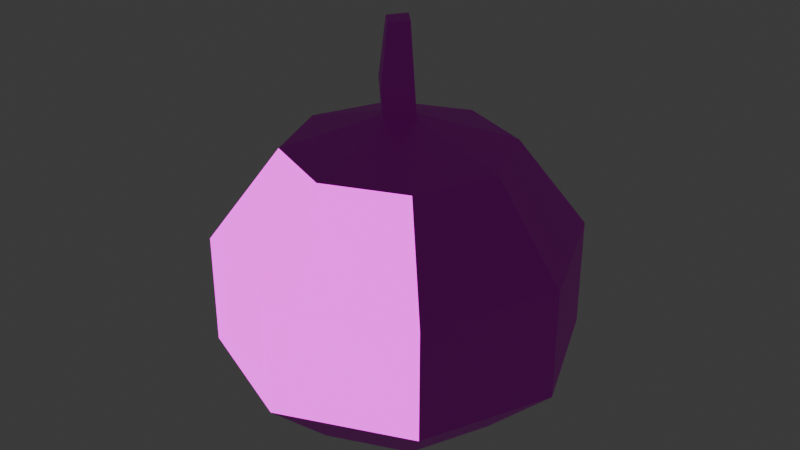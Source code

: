 # Source: pumpkin.blend  (saved by Blender 4.3.32; exported with 4.5.12 LTS)
import bpy
from mathutils import Matrix  # noqa: F401  (used for matrix-valued properties, if any)

bpy.ops.wm.read_factory_settings(use_empty=True)
scene = bpy.context.scene
scene.name = 'Scene'

# ---- collections
col_collection = bpy.data.collections.new('Collection'); scene.collection.children.link(col_collection)

# ---- images (referenced by path relative to the original .blend; pixels are not part of the script)
import os
ASSET_DIR = os.environ.get("B2B_ASSET_DIR", "")  # directory of the original .blend (textures are referenced by path, not embedded)
HERE = os.path.dirname(os.path.abspath(__file__))  # packed textures are extracted next to this script under _unpacked/

def load_image(name, relpath, width, height, colorspace="sRGB"):
    """Load a texture the original file referenced (path relative to the .blend, or extracted next to this script)."""
    p = next((c for c in (os.path.join(HERE, relpath), os.path.join(ASSET_DIR, relpath)) if relpath and os.path.exists(c)), "")
    if p:
        img = bpy.data.images.load(p, check_existing=True)
        img.name = name
    else:  # same state as the original file: an image datablock whose file is absent (Cycles renders it pink)
        img = bpy.data.images.new(name, width, height)
        img.source = "FILE"
        img.filepath = "//" + (relpath or name)
    img.colorspace_settings.name = colorspace
    return img
img_pumpkin_png = load_image('pumpkin.png', 'pumpkin.png', 1024, 1024, 'sRGB')
img_stem_png = load_image('stem.png', 'stem.png', 1024, 1024, 'sRGB')
img_pumpkin_carved_png = load_image('pumpkin_carved.png', 'pumpkin_carved.png', 1024, 1024, 'sRGB')
img_emission_carved_pumpkin_png = load_image('emission_carved_pumpkin.png', 'emission_carved_pumpkin.png', 1024, 1024, 'sRGB')

# ---- materials (node trees are filled in below, after node groups)
mat_pumpkin = bpy.data.materials.new('Pumpkin')
mat_pumpkin.alpha_threshold = 0.0
mat_pumpkin.roughness = 0.5
mat_pumpkin.line_color = (0.0, 0.0, 0.0, 1.0)
mat_stem = bpy.data.materials.new('Stem')
mat_pumpkincarved = bpy.data.materials.new('PumpkinCarved')

# ---- material node trees
mat_pumpkin.use_nodes = True; mat_pumpkin.node_tree.nodes.clear()
_N = mat_pumpkin.node_tree.nodes; _L = mat_pumpkin.node_tree.links
n0 = _N.new('ShaderNodeOutputMaterial'); n0.name = 'Material Output'; n0.location = (300, 300)
n1 = _N.new('ShaderNodeBsdfPrincipled'); n1.name = 'Principled BSDF'; n1.location = (10, 300)
n1.inputs[3].default_value = 1.45
n2 = _N.new('ShaderNodeTexImage'); n2.name = 'Image Texture'; n2.location = (-280, 280)
n2.image = img_pumpkin_png
_L.new(n1.outputs[0], n0.inputs[0])
_L.new(n2.outputs[0], n1.inputs[0])
n0.is_active_output = True
mat_stem.use_nodes = True; mat_stem.node_tree.nodes.clear()
_N = mat_stem.node_tree.nodes; _L = mat_stem.node_tree.links
n0 = _N.new('ShaderNodeBsdfPrincipled'); n0.name = 'Principled BSDF'; n0.location = (10, 300)
n1 = _N.new('ShaderNodeOutputMaterial'); n1.name = 'Material Output'; n1.location = (300, 300)
n2 = _N.new('ShaderNodeTexImage'); n2.name = 'Image Texture'; n2.location = (-280, 280)
n2.image = img_stem_png
_L.new(n0.outputs[0], n1.inputs[0])
_L.new(n2.outputs[0], n0.inputs[0])
n1.is_active_output = True
mat_pumpkincarved.use_nodes = True; mat_pumpkincarved.node_tree.nodes.clear()
_N = mat_pumpkincarved.node_tree.nodes; _L = mat_pumpkincarved.node_tree.links
n0 = _N.new('ShaderNodeBsdfPrincipled'); n0.name = 'Principled BSDF'; n0.location = (10, 300)
n0.inputs[28].default_value = 2.0
n1 = _N.new('ShaderNodeOutputMaterial'); n1.name = 'Material Output'; n1.location = (300, 300)
n2 = _N.new('ShaderNodeTexImage'); n2.name = 'Image Texture'; n2.location = (-280, 280)
n2.image = img_pumpkin_carved_png
n3 = _N.new('ShaderNodeTexImage'); n3.name = 'Image Texture.001'; n3.location = (-280, -260)
n3.image = img_emission_carved_pumpkin_png
_L.new(n0.outputs[0], n1.inputs[0])
_L.new(n2.outputs[0], n0.inputs[0])
_L.new(n3.outputs[0], n0.inputs[27])
n1.is_active_output = True

# ---- world
world_world = bpy.data.worlds.new('World'); scene.world = world_world
world_world.use_nodes = True; world_world.node_tree.nodes.clear()
_N = world_world.node_tree.nodes; _L = world_world.node_tree.links
n0 = _N.new('ShaderNodeOutputWorld'); n0.name = 'World Output'; n0.location = (300, 300)
n1 = _N.new('ShaderNodeBackground'); n1.name = 'Background'; n1.location = (10, 300)
n1.inputs[0].default_value = (0.05088, 0.05088, 0.05088, 1.0)
_L.new(n1.outputs[0], n0.inputs[0])
n0.is_active_output = True
world_world.color = (0.05088, 0.05088, 0.05088)
world_world.sun_shadow_jitter_overblur = 0.0

# ---- meshes
me_sphere = bpy.data.meshes.new('Sphere')
me_sphere.from_pydata([(0.4156, 0.4156, 0.7687), (0.6725, 0.6725, 0.2936), (0.6725, 0.6725, -0.2936), (0.4156, 0.4156, -0.6446), (0.5878, 0.0, 0.7687), (0.9511, 0.0, 0.2936), (0.9511, 0.0, -0.2936), (0.5878, 0.0, -0.6446), (0.4156, -0.4156, 0.7687), (0.6725, -0.6725, 0.2936), (0.6725, -0.6725, -0.2936), (0.4156, -0.4156, -0.6446), (0.0, -0.5878, 0.7687), (0.0, -0.9511, 0.2936), (0.0, -0.9511, -0.2936), (0.0, -0.5878, -0.6446), (-0.4156, -0.4156, 0.7687), (-0.6725, -0.6725, 0.2936), (-0.6725, -0.6725, -0.2936), (-0.4156, -0.4156, -0.6446), (0.0, 0.0, -0.7565), (0.0, 0.0, 0.9502), (-0.5878, 0.0, 0.7687), (-0.9511, 0.0, 0.2936), (-0.9511, 0.0, -0.2936), (-0.5878, 0.0, -0.6446), (-0.4156, 0.4156, 0.7687), (-0.6725, 0.6725, 0.2936), (-0.6725, 0.6725, -0.2936), (-0.4156, 0.4156, -0.6446), (0.0, 0.5878, 0.7687), (0.0, 0.9511, 0.2936), (0.0, 0.9511, -0.2936), (0.0, 0.5878, -0.6446), (0.001805, 0.11, 0.8819), (0.0009296, 0.087, 1.107), (0.1138, -0.004183, 0.8707), (0.1129, -0.02716, 1.096), (-0.0009296, -0.1155, 0.8589), (-0.001805, -0.1385, 1.084), (-0.1129, -0.001374, 0.8701), (-0.1138, -0.02435, 1.096), (0.07179, -0.009423, 1.398), (-0.003323, 0.06716, 1.406), (-0.005157, -0.08412, 1.39), (-0.08027, -0.007538, 1.398)], [], [(20, 33, 3), (32, 31, 1, 2), (30, 21, 0), (33, 32, 2, 3), (31, 30, 0, 1), (3, 2, 6, 7), (1, 0, 4, 5), (20, 3, 7), (2, 1, 5, 6), (0, 21, 4), (7, 6, 10, 11), (5, 4, 8, 9), (20, 7, 11), (6, 5, 9, 10), (4, 21, 8), (11, 10, 14, 15), (9, 8, 12, 13), (20, 11, 15), (10, 9, 13, 14), (8, 21, 12), (15, 14, 18, 19), (13, 12, 16, 17), (20, 15, 19), (14, 13, 17, 18), (12, 21, 16), (19, 18, 24, 25), (17, 16, 22, 23), (20, 19, 25), (18, 17, 23, 24), (16, 21, 22), (25, 24, 28, 29), (23, 22, 26, 27), (20, 25, 29), (24, 23, 27, 28), (22, 21, 26), (29, 28, 32, 33), (27, 26, 30, 31), (20, 29, 33), (28, 27, 31, 32), (26, 21, 30), (34, 35, 37, 36), (36, 37, 39, 38), (39, 37, 42, 44), (38, 39, 41, 40), (40, 41, 35, 34), (34, 36, 38, 40), (42, 43, 45, 44), (37, 35, 43, 42), (41, 39, 44, 45), (35, 41, 45, 43)])
me_sphere.polygons.foreach_set('material_index', [0, 0, 0, 0, 0, 0, 0, 0, 0, 0, 0, 0, 0, 0, 0, 0, 0, 0, 0, 0, 0, 0, 0, 0, 0, 0, 0, 0, 0, 0, 0, 0, 0, 0, 0, 0, 0, 0, 0, 0, 1, 1, 1, 1, 1, 1, 1, 1, 1, 1])
_uv = me_sphere.uv_layers.new(name='UVMap')
_uv.uv.foreach_set('vector', [0.6875, 0.0, 0.75, 0.2, 0.625, 0.2, 0.493, 0.3002, 0.493, 0.6987, 0.07804, 0.6826, 0.07813, 0.3169, 0.1525, 0.7008, 0.4996, 0.4869, 0.4012, 0.8861, 0.4979, 0.03092, 0.493, 0.3002, 0.07813, 0.3169, 0.2584, 0.05332, 0.493, 0.6987, 0.4979, 0.9689, 0.2583, 0.9468, 0.07804, 0.6826, 0.73, 0.06847, 0.9027, 0.3153, 0.5072, 0.2947, 0.5022, 0.04478, 0.9042, 0.6647, 0.7321, 0.9221, 0.5023, 0.941, 0.5072, 0.6755, 0.5625, 0.0, 0.625, 0.2, 0.5, 0.2, 0.9027, 0.3153, 0.9042, 0.6647, 0.5072, 0.6755, 0.5072, 0.2947, 0.4012, 0.8861, 0.4996, 0.4869, 0.7083, 0.8402, 0.5022, 0.04478, 0.5072, 0.2947, 0.1011, 0.3137, 0.2696, 0.06658, 0.5072, 0.6755, 0.5023, 0.941, 0.2675, 0.9236, 0.09967, 0.6655, 0.4961, 0.02464, 0.5022, 0.04478, 0.2696, 0.06658, 0.5072, 0.2947, 0.5072, 0.6755, 0.09967, 0.6655, 0.1011, 0.3137, 0.7083, 0.8402, 0.4996, 0.4869, 0.8916, 0.5906, 0.7164, 0.1178, 0.8648, 0.3469, 0.5224, 0.3375, 0.5138, 0.1044, 0.8649, 0.6521, 0.7165, 0.8817, 0.5138, 0.8948, 0.5224, 0.661, 0.502, 0.05916, 0.7164, 0.1178, 0.5138, 0.1044, 0.8648, 0.3469, 0.8649, 0.6521, 0.5224, 0.661, 0.5224, 0.3375, 0.8916, 0.5906, 0.4996, 0.4869, 0.8444, 0.2859, 0.5138, 0.1044, 0.5224, 0.3375, 0.1631, 0.3454, 0.3026, 0.1155, 0.5224, 0.661, 0.5138, 0.8948, 0.3025, 0.8839, 0.1631, 0.6536, 0.502, 0.05916, 0.5138, 0.1044, 0.3026, 0.1155, 0.5224, 0.3375, 0.5224, 0.661, 0.1631, 0.6536, 0.1631, 0.3454, 0.8444, 0.2859, 0.4996, 0.4869, 0.5968, 0.104, 0.7405, 0.04922, 0.9147, 0.289, 0.4789, 0.2557, 0.4939, 0.02117, 0.9214, 0.6606, 0.7499, 0.9535, 0.4931, 0.9627, 0.4783, 0.6547, 0.0625, 0.0, 0.125, 0.2, 0.0, 0.2, 0.9147, 0.289, 0.9214, 0.6606, 0.4783, 0.6547, 0.4789, 0.2557, 0.5968, 0.104, 0.4996, 0.4869, 0.2931, 0.1489, 0.4939, 0.02117, 0.4789, 0.2557, 0.07458, 0.2977, 0.262, 0.05685, 0.4783, 0.6547, 0.4931, 0.9627, 0.2517, 0.951, 0.06736, 0.6621, 0.9375, 0.0, 1.0, 0.2, 0.875, 0.2, 0.4789, 0.2557, 0.4783, 0.6547, 0.06736, 0.6621, 0.07458, 0.2977, 0.2931, 0.1489, 0.4996, 0.4869, 0.1087, 0.3951, 0.7422, 0.05164, 0.9182, 0.3156, 0.493, 0.3002, 0.4979, 0.03092, 0.9183, 0.6838, 0.7423, 0.9484, 0.4979, 0.9689, 0.493, 0.6987, 0.8125, 0.0, 0.875, 0.2, 0.75, 0.2, 0.9182, 0.3156, 0.9183, 0.6838, 0.493, 0.6987, 0.493, 0.3002, 0.1087, 0.3951, 0.4996, 0.4869, 0.1525, 0.7008, 0.4823, 0.05775, 0.412, 0.4556, 0.06294, 0.4359, 0.1332, 0.03799, 0.4561, 0.03799, 0.4534, 0.4359, 0.1027, 0.4151, 0.1053, 0.01719, 0.1027, 0.4151, 0.4534, 0.4359, 0.3277, 0.969, 0.09242, 0.955, 0.1885, 0.04123, 0.1183, 0.4391, 0.4674, 0.4589, 0.5376, 0.06098, 0.1588, 0.06098, 0.1561, 0.4589, 0.5069, 0.4797, 0.5095, 0.08178, 0.5095, 0.7182, 0.8519, 0.5168, 0.5012, 0.3203, 0.1588, 0.5217, 0.7236, 0.5075, 0.4939, 0.6426, 0.2586, 0.5108, 0.4883, 0.3757, 0.06294, 0.4359, 0.412, 0.4556, 0.3514, 0.9822, 0.1172, 0.969, 0.4674, 0.4589, 0.1183, 0.4391, 0.2846, 0.9791, 0.5188, 0.9923, 0.5069, 0.4797, 0.1561, 0.4589, 0.2586, 0.9923, 0.4939, 1.006])
me_sphere.materials.append(mat_pumpkin)
me_sphere.materials.append(mat_stem)
me_sphere.update()
me_sphere_001 = bpy.data.meshes.new('Sphere.001')
me_sphere_001.from_pydata([(0.4156, 0.4156, 0.7687), (0.6725, 0.6725, 0.2936), (0.6725, 0.6725, -0.2936), (0.4156, 0.4156, -0.6446), (0.5878, 0.0, 0.7687), (0.9511, 0.0, 0.2936), (0.9511, 0.0, -0.2936), (0.5878, 0.0, -0.6446), (0.4156, -0.4156, 0.7687), (0.6725, -0.6725, 0.2936), (0.6725, -0.6725, -0.2936), (0.4156, -0.4156, -0.6446), (0.0, -0.5878, 0.7687), (0.0, -0.9511, 0.2936), (0.0, -0.9511, -0.2936), (0.0, -0.5878, -0.6446), (-0.4156, -0.4156, 0.7687), (-0.6725, -0.6725, 0.2936), (-0.6725, -0.6725, -0.2936), (-0.4156, -0.4156, -0.6446), (0.0, 0.0, -0.7565), (0.0, 0.0, 0.9502), (-0.5878, 0.0, 0.7687), (-0.9511, 0.0, 0.2936), (-0.9511, 0.0, -0.2936), (-0.5878, 0.0, -0.6446), (-0.4156, 0.4156, 0.7687), (-0.6725, 0.6725, 0.2936), (-0.6725, 0.6725, -0.2936), (-0.4156, 0.4156, -0.6446), (0.0, 0.5878, 0.7687), (0.0, 0.9511, 0.2936), (0.0, 0.9511, -0.2936), (0.0, 0.5878, -0.6446), (0.001805, 0.11, 0.8819), (0.0009296, 0.087, 1.107), (0.1138, -0.004183, 0.8707), (0.1129, -0.02716, 1.096), (-0.0009296, -0.1155, 0.8589), (-0.001805, -0.1385, 1.084), (-0.1129, -0.001374, 0.8701), (-0.1138, -0.02435, 1.096), (0.07179, -0.009423, 1.398), (-0.003323, 0.06716, 1.406), (-0.005157, -0.08412, 1.39), (-0.08027, -0.007538, 1.398)], [], [(20, 33, 3), (32, 31, 1, 2), (30, 21, 0), (33, 32, 2, 3), (31, 30, 0, 1), (3, 2, 6, 7), (1, 0, 4, 5), (20, 3, 7), (2, 1, 5, 6), (0, 21, 4), (7, 6, 10, 11), (5, 4, 8, 9), (20, 7, 11), (6, 5, 9, 10), (4, 21, 8), (11, 10, 14, 15), (9, 8, 12, 13), (20, 11, 15), (10, 9, 13, 14), (8, 21, 12), (15, 14, 18, 19), (13, 12, 16, 17), (20, 15, 19), (14, 13, 17, 18), (12, 21, 16), (19, 18, 24, 25), (17, 16, 22, 23), (20, 19, 25), (18, 17, 23, 24), (16, 21, 22), (25, 24, 28, 29), (23, 22, 26, 27), (20, 25, 29), (24, 23, 27, 28), (22, 21, 26), (29, 28, 32, 33), (27, 26, 30, 31), (20, 29, 33), (28, 27, 31, 32), (26, 21, 30), (34, 35, 37, 36), (36, 37, 39, 38), (39, 37, 42, 44), (38, 39, 41, 40), (40, 41, 35, 34), (34, 36, 38, 40), (42, 43, 45, 44), (37, 35, 43, 42), (41, 39, 44, 45), (35, 41, 45, 43)])
me_sphere_001.polygons.foreach_set('material_index', [0, 0, 0, 0, 0, 0, 0, 0, 0, 0, 0, 0, 0, 0, 0, 0, 2, 0, 2, 0, 0, 2, 0, 2, 0, 0, 0, 0, 0, 0, 0, 0, 0, 0, 0, 0, 0, 0, 0, 0, 1, 1, 1, 1, 1, 1, 1, 1, 1, 1])
_uv = me_sphere_001.uv_layers.new(name='UVMap')
_uv.uv.foreach_set('vector', [0.6875, 0.0, 0.75, 0.2, 0.625, 0.2, 0.493, 0.3002, 0.493, 0.6987, 0.07804, 0.6826, 0.07813, 0.3169, 0.1525, 0.7008, 0.4996, 0.4869, 0.4012, 0.8861, 0.4979, 0.03092, 0.493, 0.3002, 0.07813, 0.3169, 0.2584, 0.05332, 0.493, 0.6987, 0.4979, 0.9689, 0.2583, 0.9468, 0.07804, 0.6826, 0.73, 0.06847, 0.9027, 0.3153, 0.5072, 0.2947, 0.5022, 0.04478, 0.9042, 0.6647, 0.7321, 0.9221, 0.5023, 0.941, 0.5072, 0.6755, 0.5625, 0.0, 0.625, 0.2, 0.5, 0.2, 0.9027, 0.3153, 0.9042, 0.6647, 0.5072, 0.6755, 0.5072, 0.2947, 0.4012, 0.8861, 0.4996, 0.4869, 0.7083, 0.8402, 0.5022, 0.04478, 0.5072, 0.2947, 0.1011, 0.3137, 0.2696, 0.06658, 0.5072, 0.6755, 0.5023, 0.941, 0.2675, 0.9236, 0.09967, 0.6655, 0.4961, 0.02464, 0.5022, 0.04478, 0.2696, 0.06658, 0.5072, 0.2947, 0.5072, 0.6755, 0.09967, 0.6655, 0.1011, 0.3137, 0.7083, 0.8402, 0.4996, 0.4869, 0.8916, 0.5906, 0.7164, 0.1178, 0.8648, 0.3469, 0.5224, 0.3375, 0.5138, 0.1044, 0.8649, 0.6521, 0.7165, 0.8817, 0.5138, 0.8948, 0.5224, 0.661, 0.502, 0.05916, 0.7164, 0.1178, 0.5138, 0.1044, 0.8648, 0.3469, 0.8649, 0.6521, 0.5224, 0.661, 0.5224, 0.3375, 0.8916, 0.5906, 0.4996, 0.4869, 0.8444, 0.2859, 0.5138, 0.1044, 0.5224, 0.3375, 0.1631, 0.3454, 0.3026, 0.1155, 0.5224, 0.661, 0.5138, 0.8948, 0.3025, 0.8839, 0.1631, 0.6536, 0.502, 0.05916, 0.5138, 0.1044, 0.3026, 0.1155, 0.5224, 0.3375, 0.5224, 0.661, 0.1631, 0.6536, 0.1631, 0.3454, 0.8444, 0.2859, 0.4996, 0.4869, 0.5968, 0.104, 0.7405, 0.04922, 0.9147, 0.289, 0.4789, 0.2557, 0.4939, 0.02117, 0.9214, 0.6606, 0.7499, 0.9535, 0.4931, 0.9627, 0.4783, 0.6547, 0.0625, 0.0, 0.125, 0.2, 0.0, 0.2, 0.9147, 0.289, 0.9214, 0.6606, 0.4783, 0.6547, 0.4789, 0.2557, 0.5968, 0.104, 0.4996, 0.4869, 0.2931, 0.1489, 0.4939, 0.02117, 0.4789, 0.2557, 0.07458, 0.2977, 0.262, 0.05685, 0.4783, 0.6547, 0.4931, 0.9627, 0.2517, 0.951, 0.06736, 0.6621, 0.9375, 0.0, 1.0, 0.2, 0.875, 0.2, 0.4789, 0.2557, 0.4783, 0.6547, 0.06736, 0.6621, 0.07458, 0.2977, 0.2931, 0.1489, 0.4996, 0.4869, 0.1087, 0.3951, 0.7422, 0.05164, 0.9182, 0.3156, 0.493, 0.3002, 0.4979, 0.03092, 0.9183, 0.6838, 0.7423, 0.9484, 0.4979, 0.9689, 0.493, 0.6987, 0.8125, 0.0, 0.875, 0.2, 0.75, 0.2, 0.9182, 0.3156, 0.9183, 0.6838, 0.493, 0.6987, 0.493, 0.3002, 0.1087, 0.3951, 0.4996, 0.4869, 0.1525, 0.7008, 0.4823, 0.05775, 0.412, 0.4556, 0.06294, 0.4359, 0.1332, 0.03799, 0.4561, 0.03799, 0.4534, 0.4359, 0.1027, 0.4151, 0.1053, 0.01719, 0.1027, 0.4151, 0.4534, 0.4359, 0.3277, 0.969, 0.09242, 0.955, 0.1885, 0.04123, 0.1183, 0.4391, 0.4674, 0.4589, 0.5376, 0.06098, 0.1588, 0.06098, 0.1561, 0.4589, 0.5069, 0.4797, 0.5095, 0.08178, 0.5095, 0.7182, 0.8519, 0.5168, 0.5012, 0.3203, 0.1588, 0.5217, 0.7236, 0.5075, 0.4939, 0.6426, 0.2586, 0.5108, 0.4883, 0.3757, 0.06294, 0.4359, 0.412, 0.4556, 0.3514, 0.9822, 0.1172, 0.969, 0.4674, 0.4589, 0.1183, 0.4391, 0.2846, 0.9791, 0.5188, 0.9923, 0.5069, 0.4797, 0.1561, 0.4589, 0.2586, 0.9923, 0.4939, 1.006])
me_sphere_001.materials.append(mat_pumpkin)
me_sphere_001.materials.append(mat_stem)
me_sphere_001.materials.append(mat_pumpkincarved)
me_sphere_001.update()

# ---- objects
ob_sphere = bpy.data.objects.new('Sphere', me_sphere)
ob_sphere_001 = bpy.data.objects.new('Sphere.001', me_sphere_001)

# ---- transforms, parenting, visibility, modifiers, constraints
ob_sphere.location = (0.0, 0.0, 0.0)
ob_sphere.scale = (0.2581, 0.2581, 0.2581)
ob_sphere_001.location = (0.0, 0.0, 0.0)
ob_sphere_001.scale = (0.2609, 0.2609, 0.2609)

# ---- collection membership
col_collection.objects.link(ob_sphere)
col_collection.objects.link(ob_sphere_001)

# ---- scene / render settings (as saved in the file)
scene.frame_start = 1; scene.frame_end = 250; scene.frame_set(1)
scene.render.engine = 'BLENDER_EEVEE_NEXT'
bpy.context.view_layer.update()

# ---- added for rendering (the .blend has no active camera): camera
cam_auto = bpy.data.cameras.new('AutoCamera')
cam_auto.lens = 50.0
cam_auto.sensor_width = 36.0
cam_auto.clip_end = 1000.0
ob_auto_camera = bpy.data.objects.new('AutoCamera', cam_auto)
scene.collection.objects.link(ob_auto_camera)
ob_auto_camera.location = (0.833052, -0.999662, 0.751146)
ob_auto_camera.rotation_euler = (1.09748, -7.21219e-08, 0.694738)
scene.camera = ob_auto_camera
bpy.context.view_layer.update()
